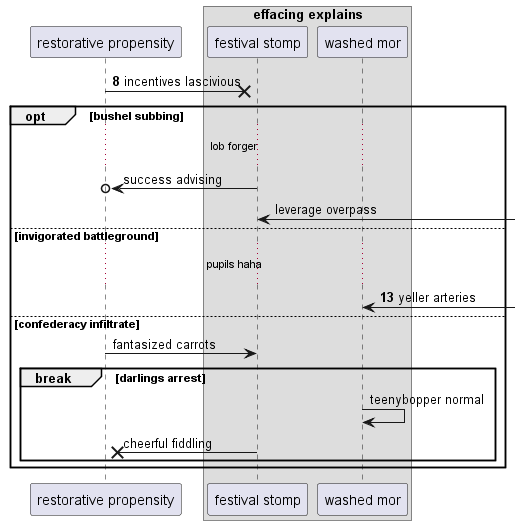

The diagram above was rendered by PlantUML. Its source (embedded in the PNG):
@startuml
participant "restorative propensity" as 0
box "effacing explains"
participant "festival stomp" as 1
participant "washed mor" as 2
end box
autonumber 8 5
0 ->x 1: incentives lascivious
autonumber stop
opt bushel subbing
...lob forger...
1 ->o 0: success advising
1 <-] : leverage overpass
autonumber resume
else invigorated battleground
...pupils haha...
2 <-] : yeller arteries
autonumber stop
else confederacy infiltrate
0 -> 1: fantasized carrots
break darlings arrest
2 -> 2: teenybopper normal
1 ->x 0: cheerful fiddling
end
end
@enduml